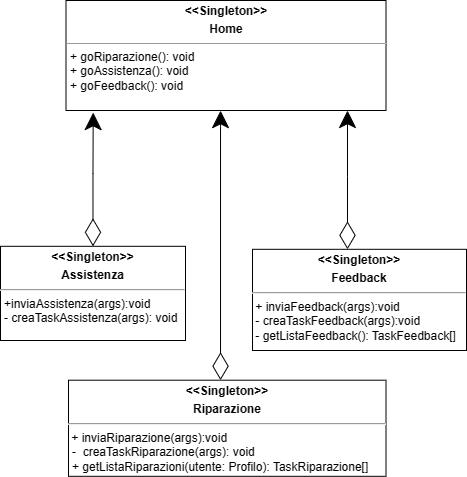

The diagram above was exported from draw.io. Its source (the exported page's mxGraphModel, read from the mxfile embedded in the PNG):
<mxGraphModel dx="1055" dy="-1748" grid="1" gridSize="10" guides="1" tooltips="1" connect="1" arrows="1" fold="1" page="1" pageScale="1" pageWidth="827" pageHeight="1169" math="0" shadow="0">
  <root>
    <mxCell id="0" />
    <mxCell id="1" parent="0" />
    <mxCell id="HB_PVLR4a0c80hgLcjH0-1" value="&lt;p style=&quot;margin:0px;margin-top:4px;text-align:center;&quot;&gt;&lt;b&gt;&amp;lt;&amp;lt;Singleton&amp;gt;&amp;gt;&lt;/b&gt;&lt;/p&gt;&lt;p style=&quot;margin:0px;margin-top:4px;text-align:center;&quot;&gt;&lt;b&gt;Feedback&lt;/b&gt;&lt;/p&gt;&lt;div&gt;&lt;hr&gt;&amp;nbsp;+ inviaFeedback(args):void&lt;/div&gt;&lt;div&gt;&amp;nbsp;- creaTaskFeedback(args):void&lt;/div&gt;&lt;div&gt;&amp;nbsp;- getListaFeedback(): TaskFeedback[]&lt;/div&gt;" style="verticalAlign=top;align=left;overflow=fill;fontSize=12;fontFamily=Helvetica;html=1;whiteSpace=wrap;" vertex="1" parent="1">
      <mxGeometry x="296" y="2838.81" width="214" height="101.19" as="geometry" />
    </mxCell>
    <mxCell id="HB_PVLR4a0c80hgLcjH0-2" value="&lt;p style=&quot;margin:0px;margin-top:4px;text-align:center;&quot;&gt;&lt;b&gt;&amp;lt;&amp;lt;Singleton&amp;gt;&amp;gt;&lt;/b&gt;&lt;/p&gt;&lt;p style=&quot;margin:0px;margin-top:4px;text-align:center;&quot;&gt;&lt;b&gt;Assistenza&lt;/b&gt;&lt;/p&gt;&lt;hr&gt;&lt;p style=&quot;margin:0px;margin-left:4px;&quot;&gt;+inviaAssistenza(args):void&lt;/p&gt;&lt;p style=&quot;margin:0px;margin-left:4px;&quot;&gt;- creaTaskAssistenza(args): void&lt;/p&gt;" style="verticalAlign=top;align=left;overflow=fill;fontSize=12;fontFamily=Helvetica;html=1;whiteSpace=wrap;" vertex="1" parent="1">
      <mxGeometry x="44" y="2835.81" width="185" height="94.19" as="geometry" />
    </mxCell>
    <mxCell id="HB_PVLR4a0c80hgLcjH0-3" value="&lt;p style=&quot;margin:0px;margin-top:4px;text-align:center;&quot;&gt;&lt;b style=&quot;background-color: initial;&quot;&gt;&amp;lt;&amp;lt;Singleton&amp;gt;&amp;gt;&lt;/b&gt;&lt;/p&gt;&lt;p style=&quot;margin:0px;margin-top:4px;text-align:center;&quot;&gt;&lt;b style=&quot;background-color: initial;&quot;&gt;Riparazione&lt;/b&gt;&lt;/p&gt;&lt;hr&gt;&amp;nbsp;+ inviaRiparazione(args):void&amp;nbsp;&lt;br&gt;&lt;p style=&quot;margin:0px;margin-left:4px;&quot;&gt;-&amp;nbsp; creaTaskRiparazione(args): void&lt;/p&gt;&lt;p style=&quot;margin:0px;margin-left:4px;&quot;&gt;+ getListaRiparazioni(utente: Profilo): TaskRiparazione[]&lt;/p&gt;" style="verticalAlign=top;align=left;overflow=fill;fontSize=12;fontFamily=Helvetica;html=1;whiteSpace=wrap;" vertex="1" parent="1">
      <mxGeometry x="112" y="2969.69" width="317.5" height="96.12" as="geometry" />
    </mxCell>
    <mxCell id="HB_PVLR4a0c80hgLcjH0-4" value="&lt;p style=&quot;margin:0px;margin-top:4px;text-align:center;&quot;&gt;&lt;b&gt;&amp;lt;&amp;lt;Singleton&amp;gt;&amp;gt;&lt;/b&gt;&lt;/p&gt;&lt;p style=&quot;margin:0px;margin-top:4px;text-align:center;&quot;&gt;&lt;b&gt;Home&lt;/b&gt;&lt;/p&gt;&lt;hr size=&quot;1&quot;&gt;&lt;p style=&quot;margin: 0px 0px 0px 4px;&quot;&gt;+ goRiparazione(): void&lt;/p&gt;&lt;p style=&quot;margin: 0px 0px 0px 4px;&quot;&gt;+ goAssistenza(): void&lt;/p&gt;&lt;p style=&quot;margin: 0px 0px 0px 4px;&quot;&gt;+ goFeedback(): void&lt;/p&gt;" style="verticalAlign=top;align=left;overflow=fill;fontSize=12;fontFamily=Helvetica;html=1;whiteSpace=wrap;" vertex="1" parent="1">
      <mxGeometry x="109.5" y="2590" width="320" height="110" as="geometry" />
    </mxCell>
    <mxCell id="HB_PVLR4a0c80hgLcjH0-5" style="edgeStyle=orthogonalEdgeStyle;rounded=0;orthogonalLoop=1;jettySize=auto;html=1;entryX=0.085;entryY=1.019;entryDx=0;entryDy=0;startArrow=diamondThin;startFill=0;startSize=25;entryPerimeter=0;exitX=0.5;exitY=0;exitDx=0;exitDy=0;endSize=15;" edge="1" parent="1" source="HB_PVLR4a0c80hgLcjH0-2" target="HB_PVLR4a0c80hgLcjH0-4">
      <mxGeometry relative="1" as="geometry">
        <mxPoint x="10" y="3142.13" as="sourcePoint" />
        <mxPoint x="135.0600000000004" y="2740.8050000000003" as="targetPoint" />
      </mxGeometry>
    </mxCell>
    <mxCell id="HB_PVLR4a0c80hgLcjH0-6" style="edgeStyle=orthogonalEdgeStyle;rounded=0;orthogonalLoop=1;jettySize=auto;html=1;startArrow=diamondThin;startFill=0;startSize=25;endSize=15;entryX=0.483;entryY=1.001;entryDx=0;entryDy=0;entryPerimeter=0;" edge="1" parent="1" source="HB_PVLR4a0c80hgLcjH0-3" target="HB_PVLR4a0c80hgLcjH0-4">
      <mxGeometry relative="1" as="geometry">
        <mxPoint x="262" y="2715.81" as="targetPoint" />
        <Array as="points">
          <mxPoint x="264" y="2715.81" />
          <mxPoint x="264" y="2715.81" />
        </Array>
      </mxGeometry>
    </mxCell>
    <mxCell id="HB_PVLR4a0c80hgLcjH0-7" value="&lt;div&gt;&lt;br&gt;&lt;/div&gt;&lt;div&gt;&lt;br&gt;&lt;/div&gt;" style="edgeStyle=orthogonalEdgeStyle;rounded=0;orthogonalLoop=1;jettySize=auto;html=1;startArrow=diamondThin;startFill=0;startSize=25;endSize=15;" edge="1" parent="1" source="HB_PVLR4a0c80hgLcjH0-1" target="HB_PVLR4a0c80hgLcjH0-4">
      <mxGeometry relative="1" as="geometry">
        <mxPoint x="395.9999999999998" y="2847.4000000000005" as="sourcePoint" />
        <mxPoint x="400.26999999999975" y="2740.8149999999996" as="targetPoint" />
        <Array as="points">
          <mxPoint x="391" y="2765.81" />
          <mxPoint x="391" y="2765.81" />
        </Array>
      </mxGeometry>
    </mxCell>
  </root>
</mxGraphModel>